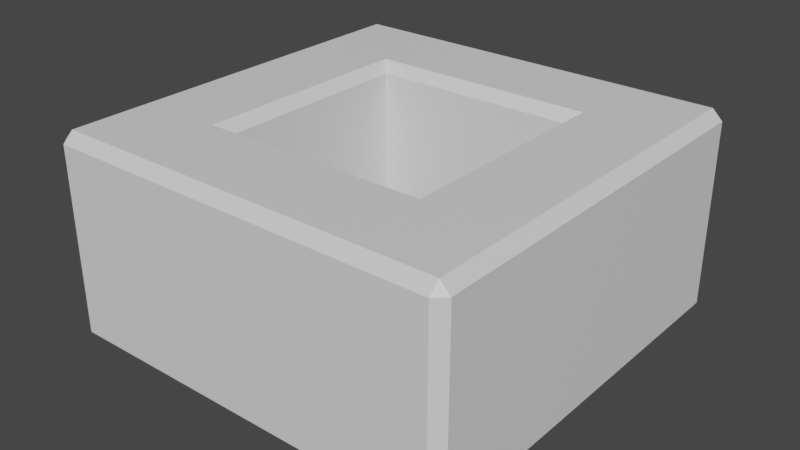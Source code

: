 # Source: oBeamT.blend  (saved by Blender 3.4.6; exported with 4.5.12 LTS)
import bpy
from mathutils import Matrix  # noqa: F401  (used for matrix-valued properties, if any)

bpy.ops.wm.read_factory_settings(use_empty=True)
scene = bpy.context.scene
scene.name = 'Scene'

# ---- collections
col_collection = bpy.data.collections.new('Collection'); scene.collection.children.link(col_collection)

# ---- materials (node trees are filled in below, after node groups)
mat_material = bpy.data.materials.new('Material')
mat_material.alpha_threshold = 0.0
mat_material.use_transparent_shadow = False
mat_material.roughness = 0.5
mat_material.line_color = (0.0, 0.0, 0.0, 1.0)

# ---- material node trees
mat_material.use_nodes = True; mat_material.node_tree.nodes.clear()
_N = mat_material.node_tree.nodes; _L = mat_material.node_tree.links
n0 = _N.new('ShaderNodeOutputMaterial'); n0.name = 'Material Output'; n0.location = (300, 300)
n1 = _N.new('ShaderNodeBsdfPrincipled'); n1.name = 'Principled BSDF'; n1.location = (10, 300)
n1.distribution = 'GGX'
n1.subsurface_method = 'RANDOM_WALK_SKIN'
n1.inputs[3].default_value = 1.45
n1.inputs[27].default_value = (0.0, 0.0, 0.0, 1.0)
n1.inputs[28].default_value = 1.0
_L.new(n1.outputs[0], n0.inputs[0])
n0.is_active_output = True

# ---- world
world_world = bpy.data.worlds.new('World'); scene.world = world_world
world_world.use_nodes = True; world_world.node_tree.nodes.clear()
_N = world_world.node_tree.nodes; _L = world_world.node_tree.links
n0 = _N.new('ShaderNodeOutputWorld'); n0.name = 'World Output'; n0.location = (300, 300)
n1 = _N.new('ShaderNodeBackground'); n1.name = 'Background'; n1.location = (10, 300)
n1.inputs[0].default_value = (0.05088, 0.05088, 0.05088, 1.0)
_L.new(n1.outputs[0], n0.inputs[0])
n0.is_active_output = True
world_world.color = (0.05088, 0.05088, 0.05088)
world_world.use_sun_shadow = False
world_world.sun_shadow_jitter_overblur = 0.0

# ---- meshes
me_cube = bpy.data.meshes.new('Cube')
me_cube.from_pydata([(-1.1, -1.1, 2.0), (-1.0, -1.0, 1.9), (-1.1, -1.1, 0.0), (-1.0, -1.0, 0.1), (-1.1, -1.9, 2.0), (-1.1, -2.0, 1.9), (-1.1, -2.0, 0.1), (-1.1, -1.9, 0.0), (-2.0, -1.1, 1.9), (-1.9, -1.1, 2.0), (-2.0, -1.1, 0.1), (-1.9, -1.1, 0.0), (-2.0, -1.9, 1.9), (-1.9, -2.0, 1.9), (-1.9, -1.9, 2.0), (-1.9, -1.9, 0.0), (-1.9, -2.0, 0.1), (-2.0, -1.9, 0.1), (1.9, -1.1, 2.0), (2.0, -1.1, 1.9), (1.9, -1.1, 0.0), (2.0, -1.1, 0.1), (2.0, -1.9, 1.9), (1.9, -1.9, 2.0), (1.9, -2.0, 1.9), (2.0, -1.9, 0.1), (1.9, -2.0, 0.1), (1.9, -1.9, 0.0), (1.0, -1.0, 1.9), (1.1, -1.1, 2.0), (1.0, -1.0, 0.1), (1.1, -1.1, 0.0), (1.1, -2.0, 1.9), (1.1, -1.9, 2.0), (1.1, -1.9, 0.0), (1.1, -2.0, 0.1), (-1.1, 2.0, 1.9), (-1.1, 1.9, 2.0), (-1.1, 1.9, -1.748e-07), (-1.1, 2.0, 0.1), (-1.9, 1.9, 2.0), (-1.9, 2.0, 1.9), (-2.0, 1.9, 1.9), (-1.9, 1.9, -1.748e-07), (-2.0, 1.9, 0.1), (-1.9, 2.0, 0.1), (2.0, 1.9, 1.9), (1.9, 2.0, 1.9), (1.9, 1.9, 2.0), (2.0, 1.9, 0.1), (1.9, 1.9, -1.748e-07), (1.9, 2.0, 0.1), (1.1, 1.9, 2.0), (1.1, 2.0, 1.9), (1.1, 1.9, -1.748e-07), (1.1, 2.0, 0.1), (1.1, 1.1, 2.0), (1.0, 1.0, 1.9), (2.0, 1.1, 0.1), (1.9, 1.1, -8.74e-08), (1.9, 1.1, 2.0), (2.0, 1.1, 1.9), (1.1, 1.1, -8.74e-08), (1.0, 1.0, 0.1), (-1.1, 1.1, 2.0), (-1.9, 1.1, 2.0), (-1.0, 1.0, 1.9), (-1.0, 1.0, 0.1), (-2.0, 1.1, 0.1), (-2.0, 1.1, 1.9), (-1.1, 1.1, -8.74e-08), (-1.9, 1.1, -8.74e-08)], [], [(11, 2, 7, 15), (17, 12, 8, 10), (6, 5, 13, 16), (0, 9, 14, 4), (56, 60, 48, 52), (53, 55, 39, 36), (12, 13, 14), (15, 16, 17), (11, 15, 17, 10), (39, 55, 54, 38), (16, 13, 12, 17), (61, 58, 49, 46), (4, 14, 13, 5), (15, 7, 6, 16), (14, 9, 8, 12), (71, 68, 44, 43), (31, 20, 27, 34), (7, 2, 31, 34), (26, 24, 32, 35), (18, 29, 33, 23), (21, 19, 22, 25), (59, 62, 54, 50), (65, 64, 37, 40), (22, 23, 24), (25, 26, 27), (58, 59, 50, 49), (69, 65, 40, 42), (0, 4, 33, 29), (4, 5, 32, 33), (5, 6, 35, 32), (38, 54, 62, 70), (60, 61, 46, 48), (6, 7, 34, 35), (24, 26, 25, 22), (68, 69, 42, 44), (23, 33, 32, 24), (18, 23, 22, 19), (34, 27, 26, 35), (1, 28, 30, 3), (27, 20, 21, 25), (70, 71, 43, 38), (70, 62, 63, 67), (64, 66, 57, 56), (41, 42, 40), (44, 45, 43), (38, 43, 45, 39), (67, 63, 57, 66), (41, 45, 44, 42), (40, 37, 36, 41), (45, 41, 36, 39), (47, 48, 46), (50, 51, 49), (36, 37, 52, 53), (50, 54, 55, 51), (46, 49, 51, 47), (52, 37, 64, 56), (52, 48, 47, 53), (55, 53, 47, 51), (0, 29, 28, 1), (3, 30, 31, 2), (31, 30, 63, 62), (18, 19, 61, 60), (21, 20, 59, 58), (20, 31, 62, 59), (30, 28, 57, 63), (19, 21, 58, 61), (28, 29, 56, 57), (29, 18, 60, 56), (2, 11, 71, 70), (10, 8, 69, 68), (1, 3, 67, 66), (8, 9, 65, 69), (9, 0, 64, 65), (11, 10, 68, 71), (0, 1, 66, 64), (3, 2, 70, 67)])
_uv = me_cube.uv_layers.new(name='UVMap')
_uv.uv.foreach_set('vector', [0.15, 0.525, 0.35, 0.525, 0.35, 0.725, 0.15, 0.725, 0.4, 0.025, 0.6, 0.025, 0.6, 0.225, 0.4, 0.225, 0.4, 0.775, 0.6, 0.775, 0.6, 0.975, 0.4, 0.975, 0.65, 0.525, 0.85, 0.525, 0.85, 0.725, 0.65, 0.725, 0.85, 0.525, 0.65, 0.525, 0.65, 0.525, 0.85, 0.525, 0.6, 0.275, 0.4, 0.275, 0.35, 0.5, 0.6, 0.475, 0.6, 0.025, 0.6, 0.0, 0.625, 0.025, 0.15, 0.725, 0.15, 0.75, 0.125, 0.725, 0.15, 0.525, 0.15, 0.725, 0.125, 0.725, 0.125, 0.525, 0.35, 0.5, 0.15, 0.5, 0.15, 0.525, 0.35, 0.525, 0.4, 0.0, 0.6, 0.0, 0.6, 0.025, 0.4, 0.025, 0.6, 0.525, 0.4, 0.525, 0.4, 0.525, 0.6, 0.525, 0.625, 0.775, 0.625, 0.975, 0.6, 0.975, 0.6, 0.775, 0.15, 0.725, 0.35, 0.725, 0.35, 0.75, 0.15, 0.75, 0.625, 0.025, 0.625, 0.225, 0.6, 0.225, 0.6, 0.025, 0.15, 0.525, 0.125, 0.525, 0.125, 0.525, 0.15, 0.525, 0.15, 0.525, 0.35, 0.525, 0.35, 0.725, 0.15, 0.725, 0.35, 0.725, 0.35, 0.525, 0.15, 0.525, 0.15, 0.725, 0.4, 0.775, 0.6, 0.775, 0.6, 0.975, 0.4, 0.975, 0.65, 0.525, 0.85, 0.525, 0.85, 0.725, 0.65, 0.725, 0.4, 0.525, 0.6, 0.525, 0.6, 0.725, 0.4, 0.725, 0.35, 0.525, 0.15, 0.525, 0.15, 0.525, 0.35, 0.525, 0.85, 0.525, 0.65, 0.525, 0.65, 0.525, 0.85, 0.525, 0.6, 0.75, 0.625, 0.775, 0.6, 0.775, 0.375, 0.725, 0.35, 0.75, 0.35, 0.725, 0.4, 0.525, 0.35, 0.525, 0.35, 0.525, 0.4, 0.525, 0.6, 0.225, 0.625, 0.225, 0.625, 0.225, 0.6, 0.225, 0.65, 0.525, 0.625, 0.775, 0.85, 0.725, 0.85, 0.525, 0.625, 0.775, 0.6, 0.775, 0.6, 0.975, 0.625, 0.975, 0.6, 0.775, 0.35, 0.75, 0.4, 0.975, 0.6, 0.975, 0.35, 0.525, 0.15, 0.525, 0.15, 0.525, 0.35, 0.525, 0.65, 0.525, 0.6, 0.525, 0.6, 0.525, 0.65, 0.525, 0.35, 0.75, 0.35, 0.725, 0.15, 0.725, 0.15, 0.75, 0.6, 0.775, 0.4, 0.775, 0.4, 0.725, 0.6, 0.725, 0.4, 0.225, 0.6, 0.225, 0.6, 0.225, 0.4, 0.225, 0.625, 0.775, 0.625, 0.975, 0.6, 0.975, 0.6, 0.775, 0.65, 0.525, 0.65, 0.725, 0.6, 0.725, 0.6, 0.525, 0.15, 0.725, 0.35, 0.725, 0.35, 0.75, 0.15, 0.75, 0.6, 0.525, 0.6, 0.225, 0.4, 0.225, 0.4, 0.525, 0.35, 0.725, 0.35, 0.525, 0.4, 0.525, 0.4, 0.725, 0.35, 0.525, 0.15, 0.525, 0.15, 0.525, 0.35, 0.525, 0.35, 0.525, 0.15, 0.525, 0.4, 0.225, 0.4, 0.525, 0.65, 0.525, 0.6, 0.525, 0.6, 0.225, 0.625, 0.225, 0.6, 0.25, 0.6, 0.225, 0.625, 0.225, 0.125, 0.525, 0.15, 0.5, 0.15, 0.525, 0.35, 0.525, 0.15, 0.525, 0.15, 0.5, 0.35, 0.5, 0.4, 0.525, 0.4, 0.225, 0.6, 0.225, 0.6, 0.525, 0.6, 0.275, 0.4, 0.275, 0.4, 0.225, 0.6, 0.225, 0.625, 0.275, 0.625, 0.475, 0.6, 0.475, 0.6, 0.275, 0.4, 0.275, 0.6, 0.275, 0.6, 0.475, 0.4, 0.475, 0.6, 0.475, 0.625, 0.475, 0.6, 0.5, 0.35, 0.525, 0.35, 0.5, 0.375, 0.525, 0.6, 0.475, 0.625, 0.475, 0.85, 0.525, 0.6, 0.275, 0.35, 0.525, 0.15, 0.525, 0.15, 0.5, 0.35, 0.5, 0.6, 0.525, 0.4, 0.525, 0.4, 0.475, 0.6, 0.475, 0.85, 0.525, 0.65, 0.525, 0.65, 0.525, 0.625, 0.225, 0.625, 0.275, 0.625, 0.475, 0.6, 0.475, 0.6, 0.275, 0.4, 0.275, 0.6, 0.275, 0.6, 0.475, 0.4, 0.475, 0.65, 0.525, 0.85, 0.525, 0.6, 0.225, 0.6, 0.525, 0.4, 0.525, 0.4, 0.225, 0.15, 0.525, 0.35, 0.525, 0.15, 0.525, 0.125, 0.525, 0.125, 0.525, 0.15, 0.525, 0.65, 0.525, 0.6, 0.525, 0.6, 0.525, 0.65, 0.525, 0.4, 0.525, 0.35, 0.525, 0.35, 0.525, 0.4, 0.525, 0.35, 0.525, 0.15, 0.525, 0.15, 0.525, 0.35, 0.525, 0.4, 0.225, 0.6, 0.225, 0.6, 0.225, 0.4, 0.225, 0.6, 0.525, 0.4, 0.525, 0.4, 0.525, 0.6, 0.525, 0.6, 0.225, 0.625, 0.225, 0.625, 0.225, 0.6, 0.225, 0.85, 0.525, 0.65, 0.525, 0.65, 0.525, 0.85, 0.525, 0.35, 0.525, 0.15, 0.525, 0.15, 0.525, 0.35, 0.525, 0.4, 0.225, 0.6, 0.225, 0.6, 0.225, 0.4, 0.225, 0.6, 0.525, 0.4, 0.525, 0.4, 0.525, 0.6, 0.525, 0.6, 0.225, 0.625, 0.225, 0.625, 0.225, 0.6, 0.225, 0.85, 0.525, 0.65, 0.525, 0.65, 0.525, 0.85, 0.525, 0.15, 0.525, 0.125, 0.525, 0.125, 0.525, 0.15, 0.525, 0.65, 0.525, 0.6, 0.525, 0.6, 0.525, 0.65, 0.525, 0.4, 0.525, 0.35, 0.525, 0.35, 0.525, 0.4, 0.525])
me_cube.materials.append(mat_material)
me_cube.use_mirror_vertex_groups = False
me_cube.update()

# ---- objects
ob_cube = bpy.data.objects.new('Cube', me_cube)

# ---- transforms, parenting, visibility, modifiers, constraints
ob_cube.location = (0.0, 0.0, 0.0)
ob_cube.lock_rotations_4d = False
ob_cube.empty_display_type = 'ARROWS'
ob_cube.lineart.crease_threshold = 0.0

# ---- collection membership
col_collection.objects.link(ob_cube)

# ---- scene / render settings (as saved in the file)
scene.frame_start = 1; scene.frame_end = 250; scene.frame_set(1)
scene.render.engine = 'BLENDER_EEVEE_NEXT'
scene.cycles.sampling_pattern = 'TABULATED_SOBOL'
scene.cycles.use_light_tree = False
scene.view_settings.view_transform = 'Filmic'
bpy.context.view_layer.update()

# ---- added for rendering (the .blend has no active camera and no usable light): camera, sun
cam_auto = bpy.data.cameras.new('AutoCamera')
cam_auto.lens = 50.0
cam_auto.sensor_width = 36.0
cam_auto.clip_end = 1000.0
ob_auto_camera = bpy.data.objects.new('AutoCamera', cam_auto)
scene.collection.objects.link(ob_auto_camera)
ob_auto_camera.location = (5.55135, -6.66162, 5.44108)
ob_auto_camera.rotation_euler = (1.09748, -7.21219e-08, 0.694738)
scene.camera = ob_auto_camera
light_auto_sun = bpy.data.lights.new('AutoSun', 'SUN')
light_auto_sun.energy = 3.0
light_auto_sun.angle = 0.0523599
ob_auto_sun = bpy.data.objects.new('AutoSun', light_auto_sun)
scene.collection.objects.link(ob_auto_sun)
ob_auto_sun.rotation_euler = (0.872665, 0.174533, 0.523599)
bpy.context.view_layer.update()
